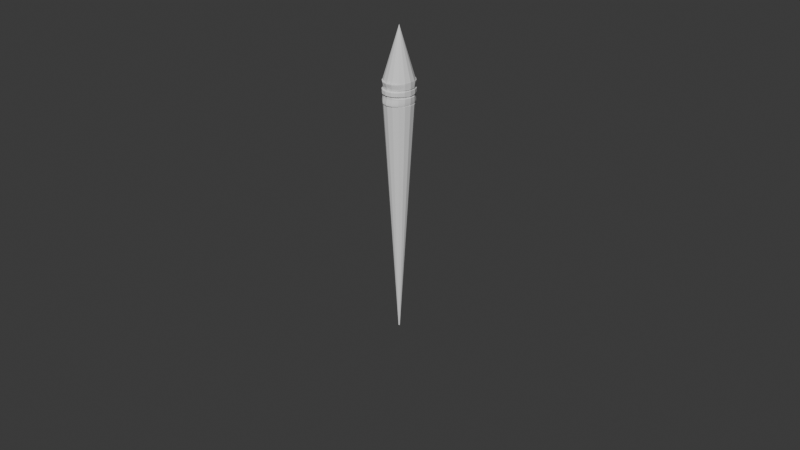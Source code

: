 # Source: Pincel_boceto.blend  (saved by Blender 4.2.66; exported with 4.5.12 LTS)
import bpy
from mathutils import Matrix  # noqa: F401  (used for matrix-valued properties, if any)

bpy.ops.wm.read_factory_settings(use_empty=True)
scene = bpy.context.scene
scene.name = 'Scene'

# ---- collections
col_collection = bpy.data.collections.new('Collection'); scene.collection.children.link(col_collection)

# ---- world
world_world = bpy.data.worlds.new('World'); scene.world = world_world
world_world.use_nodes = True; world_world.node_tree.nodes.clear()
_N = world_world.node_tree.nodes; _L = world_world.node_tree.links
n0 = _N.new('ShaderNodeOutputWorld'); n0.name = 'World Output'; n0.location = (300, 300)
n1 = _N.new('ShaderNodeBackground'); n1.name = 'Background'; n1.location = (10, 300)
n1.inputs[0].default_value = (0.05088, 0.05088, 0.05088, 1.0)
_L.new(n1.outputs[0], n0.inputs[0])
n0.is_active_output = True
world_world.color = (0.05088, 0.05088, 0.05088)
world_world.sun_shadow_jitter_overblur = 0.0

# ---- cameras
cam_camera = bpy.data.cameras.new('Camera')
cam_camera.clip_end = 100.0
cam_camera.ortho_scale = 7.314

# ---- meshes
me_cylinder_001 = bpy.data.meshes.new('Cylinder.001')
me_cylinder_001.from_pydata([(9.713e-09, 0.04953, -1.0), (0.0, 1.0, 1.0), (0.01896, 0.04576, -1.0), (0.3827, 0.9239, 1.0), (0.03502, 0.03502, -1.0), (0.7071, 0.7071, 1.0), (0.04576, 0.01896, -1.0), (0.9239, 0.3827, 1.0), (0.04953, -5.55e-09, -1.0), (1.0, 0.0, 1.0), (0.04576, -0.01896, -1.0), (0.9239, -0.3827, 1.0), (0.03502, -0.03502, -1.0), (0.7071, -0.7071, 1.0), (0.01896, -0.04576, -1.0), (0.3827, -0.9239, 1.0), (9.713e-09, -0.04953, -1.0), (0.0, -1.0, 1.0), (-0.01896, -0.04576, -1.0), (-0.3827, -0.9239, 1.0), (-0.03502, -0.03502, -1.0), (-0.7071, -0.7071, 1.0), (-0.04576, -0.01896, -1.0), (-0.9239, -0.3827, 1.0), (-0.04953, -5.55e-09, -1.0), (-1.0, 0.0, 1.0), (-0.04576, 0.01896, -1.0), (-0.9239, 0.3827, 1.0), (-0.03502, 0.03502, -1.0), (-0.7071, 0.7071, 1.0), (-0.01896, 0.04576, -1.0), (-0.3827, 0.9239, 1.0), (-0.9239, -0.3827, 1.185), (-0.7071, -0.7071, 1.185), (-0.3827, -0.9239, 1.185), (0.3827, -0.9239, 1.185), (-0.3827, 0.9239, 1.185), (-0.7071, 0.7071, 1.185), (-0.9239, 0.3827, 1.185), (-1.0, 0.0, 1.185), (0.7071, 0.7071, 1.185), (0.3827, 0.9239, 1.185), (-4.461e-07, 1.0, 1.185), (0.7071, -0.7071, 1.185), (0.9239, -0.3827, 1.185), (1.0, 0.0, 1.185), (0.9239, 0.3827, 1.185), (-4.461e-07, -1.0, 1.185), (-1.732e-06, 1.49e-08, 1.612), (-0.3827, -0.9239, 1.055), (1.0, 0.0, 1.055), (0.9239, -0.3827, 1.055), (-0.7071, 0.7071, 1.055), (0.7071, 0.7071, 1.055), (0.3827, -0.9239, 1.055), (-1.0, 0.0, 1.055), (-0.3827, 0.9239, 1.055), (-0.7071, -0.7071, 1.055), (0.3827, 0.9239, 1.055), (-1.323e-07, 1.0, 1.055), (-0.9239, -0.3827, 1.055), (0.7071, -0.7071, 1.055), (0.9239, 0.3827, 1.055), (-1.323e-07, -1.0, 1.055), (-0.9239, 0.3827, 1.055), (-0.3827, -0.9239, 1.055), (1.0, 0.0, 1.055), (0.9239, -0.3827, 1.055), (-0.7071, 0.7071, 1.055), (0.7071, 0.7071, 1.055), (0.3827, -0.9239, 1.055), (-1.0, 0.0, 1.055), (-0.3827, 0.9239, 1.055), (-0.7071, -0.7071, 1.055), (0.3827, 0.9239, 1.055), (-1.323e-07, 1.0, 1.055), (-0.9239, -0.3827, 1.055), (0.7071, -0.7071, 1.055), (0.9239, 0.3827, 1.055), (-1.323e-07, -1.0, 1.055), (-0.9239, 0.3827, 1.055), (0.3827, 1.031, 1.114), (0.3827, 0.9239, 1.137), (0.3827, 0.9239, 1.12), (0.3577, 0.9239, 1.125), (0.3827, 0.9239, 1.131), (-0.3827, -0.9239, 1.137), (-0.3827, -1.028, 1.114), (-0.3827, -0.9239, 1.131), (-0.3577, -0.9239, 1.125), (-0.3827, -0.9239, 1.12), (1.0, 0.0, 1.137), (1.0, 0.001264, 1.114), (1.0, 0.0, 1.131), (0.9346, -2.22e-16, 1.125), (1.0, 0.0, 1.12), (-3.291e-07, 1.0, 1.137), (-2.719e-07, 1.116, 1.114), (-3.153e-07, 1.0, 1.131), (-2.962e-07, 1.0, 1.125), (-2.876e-07, 1.0, 1.12), (0.9239, -0.4252, 1.114), (0.9239, -0.3827, 1.137), (0.9239, -0.3827, 1.12), (0.8634, -0.3827, 1.125), (0.9239, -0.3827, 1.131), (-0.9239, -0.4252, 1.114), (-0.9239, -0.3827, 1.137), (-0.9239, -0.3827, 1.12), (-0.8634, -0.3827, 1.125), (-0.9239, -0.3827, 1.131), (0.7071, -0.7868, 1.114), (0.7071, -0.7071, 1.137), (0.7071, -0.7071, 1.12), (0.6609, -0.7071, 1.125), (0.7071, -0.7071, 1.131), (-0.7071, 0.7071, 1.137), (-0.7071, 0.7071, 1.114), (-0.7071, 0.7071, 1.131), (-0.6609, 0.7071, 1.125), (-0.7071, 0.7071, 1.12), (0.7071, 0.7893, 1.114), (0.7071, 0.7071, 1.137), (0.7071, 0.7071, 1.12), (0.6609, 0.7071, 1.125), (0.7071, 0.7071, 1.131), (0.3827, -0.9239, 1.137), (0.3827, -1.028, 1.114), (0.3827, -0.9239, 1.131), (0.3577, -0.9239, 1.125), (0.3827, -0.9239, 1.12), (-1.0, 0.0, 1.137), (-1.0, 0.001264, 1.114), (-1.0, 0.0, 1.131), (-0.9346, -2.22e-16, 1.125), (-1.0, 0.0, 1.12), (-0.3827, 1.031, 1.114), (-0.3827, 0.9239, 1.137), (-0.3827, 0.9239, 1.12), (-0.3577, 0.9239, 1.125), (-0.3827, 0.9239, 1.131), (-0.7071, -0.7868, 1.114), (-0.7071, -0.7071, 1.137), (-0.7071, -0.7071, 1.12), (-0.6609, -0.7071, 1.125), (-0.7071, -0.7071, 1.131), (0.9239, 0.3827, 1.137), (0.9239, 0.4277, 1.114), (0.9239, 0.3827, 1.131), (0.8634, 0.3827, 1.125), (0.9239, 0.3827, 1.12), (-2.719e-07, -1.113, 1.114), (-3.291e-07, -1.0, 1.137), (-2.876e-07, -1.0, 1.12), (-2.962e-07, -1.0, 1.125), (-3.153e-07, -1.0, 1.131), (-0.9239, 0.4277, 1.114), (-0.9239, 0.3827, 1.137), (-0.9239, 0.3827, 1.12), (-0.8634, 0.3827, 1.125), (-0.9239, 0.3827, 1.131), (0.3827, 0.9239, 1.055), (0.3827, 1.031, 1.084), (0.3827, 0.9239, 1.062), (0.3577, 0.9239, 1.07), (0.3827, 0.9239, 1.077), (-2.012e-07, 1.116, 1.084), (-1.323e-07, 1.0, 1.055), (-1.786e-07, 1.0, 1.075), (-1.618e-07, 1.0, 1.067), (-1.418e-07, 1.0, 1.06), (0.7071, 0.7893, 1.084), (0.7071, 0.7071, 1.055), (0.7071, 0.7071, 1.077), (0.6609, 0.7071, 1.07), (0.7071, 0.7071, 1.062), (-0.7071, -0.7071, 1.055), (-0.7071, -0.7868, 1.084), (-0.7071, -0.7071, 1.062), (-0.6609, -0.7071, 1.07), (-0.7071, -0.7071, 1.077), (-0.3827, -1.028, 1.084), (-0.3827, -0.9239, 1.055), (-0.3827, -0.9239, 1.077), (-0.3577, -0.9239, 1.07), (-0.3827, -0.9239, 1.062), (-1.323e-07, -1.0, 1.055), (-2.012e-07, -1.113, 1.084), (-1.418e-07, -1.0, 1.06), (-1.618e-07, -1.0, 1.067), (-1.786e-07, -1.0, 1.075), (0.9239, -0.4252, 1.084), (0.9239, -0.3827, 1.055), (0.9239, -0.3827, 1.077), (0.8634, -0.3827, 1.07), (0.9239, -0.3827, 1.062), (1.0, 0.001264, 1.084), (1.0, 0.0, 1.055), (1.0, 0.001264, 1.077), (0.9346, -2.22e-16, 1.07), (1.0, 0.0, 1.062), (0.9239, 0.3827, 1.055), (0.9239, 0.4277, 1.084), (0.9239, 0.3827, 1.062), (0.8634, 0.3827, 1.07), (0.9239, 0.3827, 1.077), (-0.3827, 0.9239, 1.055), (-0.3827, 1.031, 1.084), (-0.3827, 0.9239, 1.062), (-0.3577, 0.9239, 1.07), (-0.3827, 0.9239, 1.077), (0.7071, -0.7071, 1.055), (0.7071, -0.7868, 1.084), (0.7071, -0.7071, 1.062), (0.6609, -0.7071, 1.07), (0.7071, -0.7071, 1.077), (-0.9239, -0.3827, 1.055), (-0.9239, -0.4252, 1.084), (-0.9239, -0.3827, 1.062), (-0.8634, -0.3827, 1.07), (-0.9239, -0.3827, 1.077), (-1.0, 0.001264, 1.084), (-1.0, 0.0, 1.055), (-1.0, 0.0, 1.077), (-0.9346, -2.22e-16, 1.07), (-1.0, 0.0, 1.062), (0.3827, -1.028, 1.084), (0.3827, -0.9239, 1.055), (0.3827, -0.9239, 1.077), (0.3577, -0.9239, 1.07), (0.3827, -0.9239, 1.062), (-0.7071, 0.7893, 1.084), (-0.7071, 0.7071, 1.055), (-0.7071, 0.7071, 1.077), (-0.6609, 0.7071, 1.07), (-0.7071, 0.7071, 1.062), (-0.9239, 0.3827, 1.055), (-0.9239, 0.4277, 1.084), (-0.9239, 0.3827, 1.062), (-0.8634, 0.3827, 1.07), (-0.9239, 0.3827, 1.077), (0.0, 1.06, 1.0), (-6.75e-08, 1.056, 1.028), (-4.657e-09, 1.077, 1.002), (-1.886e-08, 1.082, 1.008), (-4.109e-08, 1.074, 1.018), (0.3827, 0.9716, 1.03), (0.3594, 0.98, 1.0), (0.3809, 0.9904, 1.019), (0.3759, 0.9986, 1.009), (0.3683, 0.995, 1.002), (0.7071, 0.7342, 1.037), (0.6658, 0.7519, 1.0), (0.704, 0.7525, 1.023), (0.695, 0.7622, 1.011), (0.6816, 0.762, 1.003), (0.9239, 0.3918, 1.044), (0.8718, 0.4082, 1.0), (0.9199, 0.4041, 1.027), (0.9086, 0.4115, 1.013), (0.8918, 0.413, 1.003), (1.0, 0.0002353, 1.045), (0.9445, 0.001264, 1.0), (0.9958, 0.0006291, 1.028), (0.9837, 0.0009629, 1.013), (0.9657, 0.001186, 1.003), (0.9239, -0.3912, 1.044), (0.8718, -0.4057, 1.0), (0.9199, -0.4027, 1.027), (0.9086, -0.4095, 1.013), (0.8918, -0.4106, 1.003), (0.7071, -0.7329, 1.037), (0.6658, -0.7494, 1.0), (0.704, -0.7506, 1.023), (0.695, -0.76, 1.011), (0.6816, -0.7596, 1.003), (0.3827, -0.9699, 1.031), (0.3594, -0.9775, 1.0), (0.3809, -0.9884, 1.019), (0.3759, -0.9963, 1.009), (0.3683, -0.9925, 1.002), (-6.814e-08, -1.054, 1.029), (3.725e-09, -1.057, 1.0), (-4.133e-08, -1.072, 1.018), (-1.816e-08, -1.079, 1.008), (-2.328e-09, -1.074, 1.002), (-0.3827, -0.9699, 1.031), (-0.3594, -0.9775, 1.0), (-0.3809, -0.9884, 1.019), (-0.3759, -0.9963, 1.009), (-0.3683, -0.9925, 1.002), (-0.7071, -0.7329, 1.037), (-0.6658, -0.7494, 1.0), (-0.704, -0.7506, 1.023), (-0.695, -0.76, 1.011), (-0.6816, -0.7596, 1.003), (-0.9239, -0.3912, 1.044), (-0.8718, -0.4057, 1.0), (-0.9199, -0.4027, 1.027), (-0.9086, -0.4095, 1.013), (-0.8918, -0.4106, 1.003), (-1.0, 0.0002353, 1.045), (-0.9445, 0.001264, 1.0), (-0.9958, 0.0006291, 1.028), (-0.9837, 0.0009629, 1.013), (-0.9657, 0.001186, 1.003), (-0.9239, 0.3918, 1.044), (-0.8718, 0.4082, 1.0), (-0.9199, 0.4041, 1.027), (-0.9086, 0.4115, 1.013), (-0.8918, 0.413, 1.003), (-0.7071, 0.7342, 1.037), (-0.6658, 0.7519, 1.0), (-0.704, 0.7525, 1.023), (-0.695, 0.7622, 1.011), (-0.6816, 0.762, 1.003), (-0.3827, 0.9716, 1.03), (-0.3594, 0.98, 1.0), (-0.3809, 0.9904, 1.019), (-0.3759, 0.9986, 1.009), (-0.3683, 0.995, 1.002), (0.7071, 0.7611, 1.182), (0.7071, 0.7659, 1.168), (0.7071, 0.7701, 1.181), (0.7071, 0.7742, 1.178), (0.7071, 0.7727, 1.173), (0.3827, 1.006, 1.171), (0.3827, 1.003, 1.182), (0.3827, 1.014, 1.175), (0.3827, 1.016, 1.178), (0.3827, 1.012, 1.181), (-4.102e-07, 1.091, 1.171), (-4.354e-07, 1.088, 1.182), (-4.189e-07, 1.098, 1.175), (-4.268e-07, 1.101, 1.178), (-4.325e-07, 1.097, 1.181), (-0.3827, -1.004, 1.171), (-0.3827, -1.001, 1.182), (-0.3827, -1.011, 1.175), (-0.3827, -1.013, 1.178), (-0.3827, -1.01, 1.181), (-4.355e-07, -1.086, 1.182), (-4.1e-07, -1.089, 1.171), (-4.325e-07, -1.095, 1.181), (-4.265e-07, -1.098, 1.178), (-4.187e-07, -1.096, 1.175), (-0.7071, -0.7587, 1.182), (-0.7071, -0.7638, 1.168), (-0.7071, -0.7677, 1.181), (-0.7071, -0.7718, 1.177), (-0.7071, -0.7705, 1.173), (1.0, 0.0007954, 1.164), (1.0, -0.0005082, 1.187), (1.0, 0.0008397, 1.171), (1.0, 0.0006078, 1.178), (1.0, 0.0001342, 1.184), (0.9239, 0.4115, 1.165), (0.9239, 0.3986, 1.184), (0.9239, 0.4155, 1.171), (0.9239, 0.4145, 1.177), (0.9239, 0.4085, 1.181), (0.9239, -0.3962, 1.184), (0.9239, -0.4098, 1.165), (0.9239, -0.4062, 1.181), (0.9239, -0.4122, 1.177), (0.9239, -0.4135, 1.171), (-0.3827, 1.003, 1.182), (-0.3827, 1.006, 1.171), (-0.3827, 1.012, 1.181), (-0.3827, 1.016, 1.178), (-0.3827, 1.014, 1.175), (0.7071, -0.7587, 1.182), (0.7071, -0.7638, 1.168), (0.7071, -0.7677, 1.181), (0.7071, -0.7718, 1.177), (0.7071, -0.7705, 1.173), (-1.0, -0.0005082, 1.187), (-1.0, 0.0007954, 1.164), (-1.0, 0.0001345, 1.184), (-1.0, 0.0006078, 1.178), (-1.0, 0.0008399, 1.171), (-0.9239, -0.4098, 1.165), (-0.9239, -0.3962, 1.184), (-0.9239, -0.4135, 1.171), (-0.9239, -0.4122, 1.177), (-0.9239, -0.4062, 1.181), (0.3827, -1.004, 1.171), (0.3827, -1.001, 1.182), (0.3827, -1.011, 1.175), (0.3827, -1.013, 1.178), (0.3827, -1.01, 1.181), (-0.7071, 0.7611, 1.182), (-0.7071, 0.7659, 1.168), (-0.7071, 0.7701, 1.181), (-0.7071, 0.7742, 1.178), (-0.7071, 0.7727, 1.173), (-0.9239, 0.3986, 1.184), (-0.9239, 0.4115, 1.165), (-0.9239, 0.4085, 1.181), (-0.9239, 0.4145, 1.177), (-0.9239, 0.4155, 1.171)], [], [(0, 2, 3, 1), (2, 4, 5, 3), (4, 6, 7, 5), (6, 8, 9, 7), (8, 10, 11, 9), (10, 12, 13, 11), (12, 14, 15, 13), (14, 16, 17, 15), (16, 18, 19, 17), (18, 20, 21, 19), (20, 22, 23, 21), (22, 24, 25, 23), (24, 26, 27, 25), (26, 28, 29, 27), (3, 5, 7, 9, 11, 13, 15, 17, 19, 21, 23, 25, 27, 29, 31, 1), (28, 30, 31, 29), (30, 0, 1, 31), (0, 30, 28, 26, 24, 22, 20, 18, 16, 14, 12, 10, 8, 6, 4, 2), (321, 327, 41, 40), (112, 102, 362, 372), (96, 137, 367, 331), (191, 196, 92, 101), (157, 131, 377, 397), (231, 237, 156, 117), (341, 387, 35, 47), (63, 54, 227, 186), (196, 202, 147, 92), (36, 37, 48), (166, 207, 136, 97), (55, 60, 216, 222), (56, 52, 232, 206), (181, 187, 151, 87), (242, 316, 56, 59), (60, 57, 176, 216), (57, 49, 182, 176), (59, 56, 206, 167), (41, 42, 48), (37, 38, 48), (35, 43, 48), (38, 39, 48), (34, 47, 48), (33, 34, 48), (39, 32, 48), (47, 35, 48), (32, 33, 48), (43, 44, 48), (40, 41, 48), (42, 36, 48), (44, 45, 48), (45, 46, 48), (46, 40, 48), (366, 391, 37, 36), (152, 126, 386, 342), (91, 146, 356, 351), (142, 86, 336, 347), (137, 116, 392, 367), (82, 96, 331, 326), (102, 91, 351, 362), (376, 382, 32, 39), (53, 58, 161, 172), (64, 55, 222, 236), (116, 157, 397, 392), (50, 62, 201, 197), (49, 63, 186, 182), (52, 64, 236, 232), (296, 291, 57, 60), (271, 266, 51, 61), (276, 271, 61, 54), (301, 296, 60, 55), (311, 306, 64, 52), (247, 252, 257, 262, 267, 272, 277, 282, 287, 292, 297, 302, 307, 312, 317, 241), (286, 281, 63, 49), (266, 261, 50, 51), (256, 251, 53, 62), (281, 276, 54, 63), (316, 311, 52, 56), (291, 286, 49, 57), (306, 301, 55, 64), (261, 256, 62, 50), (251, 246, 58, 53), (51, 50, 66, 67), (54, 61, 77, 70), (61, 51, 67, 77), (52, 64, 80, 68), (60, 57, 73, 76), (49, 63, 79, 65), (64, 55, 71, 80), (55, 60, 76, 71), (58, 59, 75, 74), (62, 53, 69, 78), (63, 54, 70, 79), (56, 52, 68, 72), (59, 56, 72, 75), (50, 62, 78, 66), (57, 49, 65, 73), (53, 58, 74, 69), (137, 96, 98, 140), (140, 98, 99, 139), (139, 99, 100, 138), (138, 100, 97, 136), (122, 146, 148, 125), (125, 148, 149, 124), (124, 149, 150, 123), (123, 150, 147, 121), (107, 131, 133, 110), (110, 133, 134, 109), (109, 134, 135, 108), (108, 135, 132, 106), (152, 86, 88, 155), (155, 88, 89, 154), (154, 89, 90, 153), (153, 90, 87, 151), (157, 116, 118, 160), (160, 118, 119, 159), (159, 119, 120, 158), (158, 120, 117, 156), (112, 126, 128, 115), (115, 128, 129, 114), (114, 129, 130, 113), (113, 130, 127, 111), (82, 122, 125, 85), (85, 125, 124, 84), (84, 124, 123, 83), (83, 123, 121, 81), (146, 91, 93, 148), (148, 93, 94, 149), (149, 94, 95, 150), (150, 95, 92, 147), (126, 152, 155, 128), (128, 155, 154, 129), (129, 154, 153, 130), (130, 153, 151, 127), (96, 82, 85, 98), (98, 85, 84, 99), (99, 84, 83, 100), (100, 83, 81, 97), (131, 157, 160, 133), (133, 160, 159, 134), (134, 159, 158, 135), (135, 158, 156, 132), (142, 107, 110, 145), (145, 110, 109, 144), (144, 109, 108, 143), (143, 108, 106, 141), (102, 112, 115, 105), (105, 115, 114, 104), (104, 114, 113, 103), (103, 113, 111, 101), (91, 102, 105, 93), (93, 105, 104, 94), (94, 104, 103, 95), (95, 103, 101, 92), (86, 142, 145, 88), (88, 145, 144, 89), (89, 144, 143, 90), (90, 143, 141, 87), (116, 137, 140, 118), (118, 140, 139, 119), (119, 139, 138, 120), (120, 138, 136, 117), (327, 332, 42, 41), (187, 226, 127, 151), (207, 231, 117, 136), (221, 217, 106, 132), (162, 166, 97, 81), (62, 53, 172, 201), (202, 171, 121, 147), (177, 181, 87, 141), (217, 177, 141, 106), (54, 61, 211, 227), (226, 212, 111, 127), (171, 162, 81, 121), (212, 191, 101, 111), (61, 51, 192, 211), (237, 221, 132, 156), (51, 50, 197, 192), (237, 231, 233, 240), (240, 233, 234, 239), (239, 234, 235, 238), (238, 235, 232, 236), (187, 181, 183, 190), (190, 183, 184, 189), (189, 184, 185, 188), (188, 185, 182, 186), (202, 196, 198, 205), (205, 198, 199, 204), (204, 199, 200, 203), (203, 200, 197, 201), (217, 221, 223, 220), (220, 223, 224, 219), (219, 224, 225, 218), (218, 225, 222, 216), (162, 171, 173, 165), (165, 173, 174, 164), (164, 174, 175, 163), (163, 175, 172, 161), (207, 166, 168, 210), (210, 168, 169, 209), (209, 169, 170, 208), (208, 170, 167, 206), (171, 202, 205, 173), (173, 205, 204, 174), (174, 204, 203, 175), (175, 203, 201, 172), (177, 217, 220, 180), (180, 220, 219, 179), (179, 219, 218, 178), (178, 218, 216, 176), (181, 177, 180, 183), (183, 180, 179, 184), (184, 179, 178, 185), (185, 178, 176, 182), (231, 207, 210, 233), (233, 210, 209, 234), (234, 209, 208, 235), (235, 208, 206, 232), (212, 226, 228, 215), (215, 228, 229, 214), (214, 229, 230, 213), (213, 230, 227, 211), (166, 162, 165, 168), (168, 165, 164, 169), (169, 164, 163, 170), (170, 163, 161, 167), (196, 191, 193, 198), (198, 193, 194, 199), (199, 194, 195, 200), (200, 195, 192, 197), (226, 187, 190, 228), (228, 190, 189, 229), (229, 189, 188, 230), (230, 188, 186, 227), (221, 237, 240, 223), (223, 240, 239, 224), (224, 239, 238, 225), (225, 238, 236, 222), (191, 212, 215, 193), (193, 215, 214, 194), (194, 214, 213, 195), (195, 213, 211, 192), (58, 59, 167, 161), (357, 321, 40, 46), (396, 376, 39, 38), (131, 107, 381, 377), (352, 357, 46, 45), (332, 366, 36, 42), (391, 396, 38, 37), (126, 112, 372, 386), (337, 341, 47, 34), (382, 346, 33, 32), (107, 142, 347, 381), (371, 361, 44, 43), (346, 337, 34, 33), (387, 371, 43, 35), (86, 152, 342, 336), (361, 352, 45, 44), (122, 82, 326, 322), (247, 241, 243, 250), (250, 243, 244, 249), (249, 244, 245, 248), (248, 245, 242, 246), (252, 247, 250, 255), (255, 250, 249, 254), (254, 249, 248, 253), (253, 248, 246, 251), (257, 252, 255, 260), (260, 255, 254, 259), (259, 254, 253, 258), (258, 253, 251, 256), (262, 257, 260, 265), (265, 260, 259, 264), (264, 259, 258, 263), (263, 258, 256, 261), (267, 262, 265, 270), (270, 265, 264, 269), (269, 264, 263, 268), (268, 263, 261, 266), (272, 267, 270, 275), (275, 270, 269, 274), (274, 269, 268, 273), (273, 268, 266, 271), (277, 272, 275, 280), (280, 275, 274, 279), (279, 274, 273, 278), (278, 273, 271, 276), (282, 277, 280, 285), (285, 280, 279, 284), (284, 279, 278, 283), (283, 278, 276, 281), (287, 282, 285, 290), (290, 285, 284, 289), (289, 284, 283, 288), (288, 283, 281, 286), (292, 287, 290, 295), (295, 290, 289, 294), (294, 289, 288, 293), (293, 288, 286, 291), (297, 292, 295, 300), (300, 295, 294, 299), (299, 294, 293, 298), (298, 293, 291, 296), (302, 297, 300, 305), (305, 300, 299, 304), (304, 299, 298, 303), (303, 298, 296, 301), (307, 302, 305, 310), (310, 305, 304, 309), (309, 304, 303, 308), (308, 303, 301, 306), (312, 307, 310, 315), (315, 310, 309, 314), (314, 309, 308, 313), (313, 308, 306, 311), (317, 312, 315, 320), (320, 315, 314, 319), (319, 314, 313, 318), (318, 313, 311, 316), (241, 317, 320, 243), (243, 320, 319, 244), (244, 319, 318, 245), (245, 318, 316, 242), (246, 242, 59, 58), (327, 321, 323, 330), (330, 323, 324, 329), (329, 324, 325, 328), (328, 325, 322, 326), (382, 376, 378, 385), (385, 378, 379, 384), (384, 379, 380, 383), (383, 380, 377, 381), (376, 396, 398, 378), (378, 398, 399, 379), (379, 399, 400, 380), (380, 400, 397, 377), (352, 361, 363, 355), (355, 363, 364, 354), (354, 364, 365, 353), (353, 365, 362, 351), (332, 327, 330, 335), (335, 330, 329, 334), (334, 329, 328, 333), (333, 328, 326, 331), (396, 391, 393, 398), (398, 393, 394, 399), (399, 394, 395, 400), (400, 395, 392, 397), (391, 366, 368, 393), (393, 368, 369, 394), (394, 369, 370, 395), (395, 370, 367, 392), (337, 346, 348, 340), (340, 348, 349, 339), (339, 349, 350, 338), (338, 350, 347, 336), (346, 382, 385, 348), (348, 385, 384, 349), (349, 384, 383, 350), (350, 383, 381, 347), (387, 341, 343, 390), (390, 343, 344, 389), (389, 344, 345, 388), (388, 345, 342, 386), (361, 371, 373, 363), (363, 373, 374, 364), (364, 374, 375, 365), (365, 375, 372, 362), (341, 337, 340, 343), (343, 340, 339, 344), (344, 339, 338, 345), (345, 338, 336, 342), (371, 387, 390, 373), (373, 390, 389, 374), (374, 389, 388, 375), (375, 388, 386, 372), (366, 332, 335, 368), (368, 335, 334, 369), (369, 334, 333, 370), (370, 333, 331, 367), (357, 352, 355, 360), (360, 355, 354, 359), (359, 354, 353, 358), (358, 353, 351, 356), (321, 357, 360, 323), (323, 360, 359, 324), (324, 359, 358, 325), (325, 358, 356, 322), (146, 122, 322, 356)])
_uv = me_cylinder_001.uv_layers.new(name='UVMap')
_uv.uv.foreach_set('vector', [1.0, 0.5, 0.9375, 0.5, 0.9375, 1.0, 1.0, 1.0, 0.9375, 0.5, 0.875, 0.5, 0.875, 1.0, 0.9375, 1.0, 0.875, 0.5, 0.8125, 0.5, 0.8125, 1.0, 0.875, 1.0, 0.8125, 0.5, 0.75, 0.5, 0.75, 1.0, 0.8125, 1.0, 0.75, 0.5, 0.6875, 0.5, 0.6875, 1.0, 0.75, 1.0, 0.6875, 0.5, 0.625, 0.5, 0.625, 1.0, 0.6875, 1.0, 0.625, 0.5, 0.5625, 0.5, 0.5625, 1.0, 0.625, 1.0, 0.5625, 0.5, 0.5, 0.5, 0.5, 1.0, 0.5625, 1.0, 0.5, 0.5, 0.4375, 0.5, 0.4375, 1.0, 0.5, 1.0, 0.4375, 0.5, 0.375, 0.5, 0.375, 1.0, 0.4375, 1.0, 0.375, 0.5, 0.3125, 0.5, 0.3125, 1.0, 0.375, 1.0, 0.3125, 0.5, 0.25, 0.5, 0.25, 1.0, 0.3125, 1.0, 0.25, 0.5, 0.1875, 0.5, 0.1875, 1.0, 0.25, 1.0, 0.1875, 0.5, 0.125, 0.5, 0.125, 1.0, 0.1875, 1.0, 0.3418, 0.4717, 0.4197, 0.4197, 0.4717, 0.3418, 0.49, 0.25, 0.4717, 0.1582, 0.4197, 0.08029, 0.3418, 0.02827, 0.25, 0.01, 0.1582, 0.02827, 0.08029, 0.08029, 0.02827, 0.1582, 0.01, 0.25, 0.02827, 0.3418, 0.08029, 0.4197, 0.1582, 0.4717, 0.25, 0.49, 0.125, 0.5, 0.0625, 0.5, 0.0625, 1.0, 0.125, 1.0, 0.0625, 0.5, 0.0, 0.5, 0.0, 1.0, 0.0625, 1.0, 0.75, 0.49, 0.6582, 0.4717, 0.5803, 0.4197, 0.5283, 0.3418, 0.51, 0.25, 0.5283, 0.1582, 0.5803, 0.08029, 0.6582, 0.02827, 0.75, 0.01, 0.8418, 0.02827, 0.9197, 0.08029, 0.9717, 0.1582, 0.99, 0.25, 0.9717, 0.3418, 0.9197, 0.4197, 0.8418, 0.4717, 0.4197, 0.4197, 0.3418, 0.4717, 0.3418, 0.4717, 0.4197, 0.4197, 0.4197, 0.08029, 0.4717, 0.1582, 0.4717, 0.1582, 0.4197, 0.08029, 0.25, 0.49, 0.1582, 0.4717, 0.1582, 0.4717, 0.25, 0.49, 0.4717, 0.1582, 0.49, 0.25, 0.49, 0.25, 0.4717, 0.1582, 0.02827, 0.3418, 0.01, 0.25, 0.01, 0.25, 0.02827, 0.3418, 0.08029, 0.4197, 0.02827, 0.3418, 0.02827, 0.3418, 0.08029, 0.4197, 0.25, 0.01, 0.3418, 0.02827, 0.3418, 0.02827, 0.25, 0.01, 0.25, 0.01, 0.3418, 0.02827, 0.3418, 0.02827, 0.25, 0.01, 0.49, 0.25, 0.4717, 0.3418, 0.4717, 0.3418, 0.49, 0.25, 0.1582, 0.4717, 0.08029, 0.4197, 0.1582, 0.4717, 0.25, 0.49, 0.1582, 0.4717, 0.1582, 0.4717, 0.25, 0.49, 0.01, 0.25, 0.02827, 0.1582, 0.02827, 0.1582, 0.01, 0.25, 0.1582, 0.4717, 0.08029, 0.4197, 0.08029, 0.4197, 0.1582, 0.4717, 0.1582, 0.02827, 0.25, 0.01, 0.25, 0.01, 0.1582, 0.02827, 0.25, 0.49, 0.1582, 0.4717, 0.1582, 0.4717, 0.25, 0.49, 0.02827, 0.1582, 0.08029, 0.08029, 0.08029, 0.08029, 0.02827, 0.1582, 0.08029, 0.08029, 0.1582, 0.02827, 0.1582, 0.02827, 0.08029, 0.08029, 0.25, 0.49, 0.1582, 0.4717, 0.1582, 0.4717, 0.25, 0.49, 0.3418, 0.4717, 0.25, 0.49, 0.3418, 0.4717, 0.08029, 0.4197, 0.02827, 0.3418, 0.08029, 0.4197, 0.3418, 0.02827, 0.4197, 0.08029, 0.3418, 0.02827, 0.02827, 0.3418, 0.01, 0.25, 0.02827, 0.3418, 0.1582, 0.02827, 0.25, 0.01, 0.1582, 0.02827, 0.08029, 0.08029, 0.1582, 0.02827, 0.08029, 0.08029, 0.01, 0.25, 0.02827, 0.1582, 0.01, 0.25, 0.25, 0.01, 0.3418, 0.02827, 0.25, 0.01, 0.02827, 0.1582, 0.08029, 0.08029, 0.02827, 0.1582, 0.4197, 0.08029, 0.4717, 0.1582, 0.4197, 0.08029, 0.4197, 0.4197, 0.3418, 0.4717, 0.4197, 0.4197, 0.25, 0.49, 0.1582, 0.4717, 0.25, 0.49, 0.4717, 0.1582, 0.49, 0.25, 0.4717, 0.1582, 0.49, 0.25, 0.4717, 0.3418, 0.49, 0.25, 0.4717, 0.3418, 0.4197, 0.4197, 0.4717, 0.3418, 0.1582, 0.4717, 0.08029, 0.4197, 0.08029, 0.4197, 0.1582, 0.4717, 0.25, 0.01, 0.3418, 0.02827, 0.3418, 0.02827, 0.25, 0.01, 0.49, 0.25, 0.4717, 0.3418, 0.4717, 0.3418, 0.49, 0.25, 0.08029, 0.08029, 0.1582, 0.02827, 0.1582, 0.02827, 0.08029, 0.08029, 0.1582, 0.4717, 0.08029, 0.4197, 0.08029, 0.4197, 0.1582, 0.4717, 0.3418, 0.4717, 0.25, 0.49, 0.25, 0.49, 0.3418, 0.4717, 0.4717, 0.1582, 0.49, 0.25, 0.49, 0.25, 0.4717, 0.1582, 0.01001, 0.25, 0.02827, 0.1582, 0.02827, 0.1582, 0.01, 0.25, 0.4197, 0.4197, 0.3418, 0.4717, 0.3418, 0.4717, 0.4197, 0.4197, 0.02827, 0.3418, 0.01, 0.25, 0.01, 0.25, 0.02827, 0.3418, 0.08029, 0.4197, 0.02827, 0.3418, 0.02827, 0.3418, 0.08029, 0.4197, 0.49, 0.25, 0.4717, 0.3418, 0.4717, 0.3418, 0.49, 0.25, 0.1582, 0.02827, 0.25, 0.01, 0.25, 0.01, 0.1582, 0.02827, 0.08029, 0.4197, 0.02827, 0.3418, 0.02827, 0.3418, 0.08029, 0.4197, 0.02827, 0.1582, 0.08029, 0.08029, 0.08029, 0.08029, 0.02827, 0.1582, 0.4197, 0.08029, 0.4717, 0.1582, 0.4717, 0.1582, 0.4197, 0.08029, 0.3418, 0.02827, 0.4197, 0.08029, 0.4197, 0.08029, 0.3418, 0.02827, 0.01, 0.25, 0.02827, 0.1582, 0.02827, 0.1582, 0.01, 0.25, 0.08029, 0.4197, 0.02827, 0.3418, 0.02827, 0.3418, 0.08029, 0.4197, 0.3363, 0.4608, 0.4098, 0.4117, 0.4592, 0.3376, 0.4767, 0.25, 0.4592, 0.1624, 0.4098, 0.08834, 0.3363, 0.03922, 0.25, 0.02206, 0.1637, 0.03922, 0.09021, 0.08834, 0.04076, 0.1624, 0.02333, 0.25, 0.04076, 0.3376, 0.09021, 0.4117, 0.1637, 0.4608, 0.25, 0.4779, 0.1582, 0.02827, 0.25, 0.01, 0.25, 0.01, 0.1582, 0.02827, 0.4717, 0.1582, 0.49, 0.25, 0.49, 0.25, 0.4717, 0.1582, 0.4717, 0.3418, 0.4197, 0.4197, 0.4197, 0.4197, 0.4717, 0.3418, 0.25, 0.01, 0.3418, 0.02827, 0.3418, 0.02827, 0.25, 0.01, 0.1582, 0.4717, 0.08029, 0.4197, 0.08029, 0.4197, 0.1582, 0.4717, 0.08029, 0.08029, 0.1582, 0.02827, 0.1582, 0.02827, 0.08029, 0.08029, 0.02827, 0.3418, 0.01, 0.25, 0.01, 0.25, 0.02827, 0.3418, 0.49, 0.25, 0.4717, 0.3418, 0.4717, 0.3418, 0.49, 0.25, 0.4197, 0.4197, 0.3418, 0.4717, 0.3418, 0.4717, 0.4197, 0.4197, 0.4717, 0.1582, 0.49, 0.25, 0.49, 0.25, 0.4717, 0.1582, 0.3418, 0.02827, 0.4197, 0.08029, 0.4197, 0.08029, 0.3418, 0.02827, 0.4197, 0.08029, 0.4717, 0.1582, 0.4717, 0.1582, 0.4197, 0.08029, 0.08029, 0.4197, 0.02827, 0.3418, 0.02827, 0.3418, 0.08029, 0.4197, 0.02827, 0.1582, 0.08029, 0.08029, 0.08029, 0.08029, 0.02827, 0.1582, 0.1582, 0.02827, 0.25, 0.01, 0.25, 0.01, 0.1582, 0.02827, 0.02827, 0.3418, 0.01, 0.25, 0.01, 0.25, 0.02827, 0.3418, 0.01, 0.25, 0.02827, 0.1582, 0.02827, 0.1582, 0.01, 0.25, 0.3418, 0.4717, 0.25, 0.49, 0.25, 0.49, 0.3418, 0.4717, 0.4717, 0.3418, 0.4197, 0.4197, 0.4197, 0.4197, 0.4717, 0.3418, 0.25, 0.01, 0.3418, 0.02827, 0.3418, 0.02827, 0.25, 0.01, 0.1582, 0.4717, 0.08029, 0.4197, 0.08029, 0.4197, 0.1582, 0.4717, 0.25, 0.49, 0.1582, 0.4717, 0.1582, 0.4717, 0.25, 0.49, 0.49, 0.25, 0.4717, 0.3418, 0.4717, 0.3418, 0.49, 0.25, 0.08029, 0.08029, 0.1582, 0.02827, 0.1582, 0.02827, 0.08029, 0.08029, 0.4197, 0.4197, 0.3418, 0.4717, 0.3418, 0.4717, 0.4197, 0.4197, 0.1582, 0.4717, 0.25, 0.49, 0.25, 0.49, 0.1582, 0.4717, 0.1582, 0.4717, 0.25, 0.49, 0.25, 0.49, 0.1582, 0.4717, 0.1582, 0.4717, 0.25, 0.49, 0.25, 0.49, 0.1582, 0.4717, 0.1582, 0.4717, 0.25, 0.49, 0.25, 0.49, 0.1582, 0.4717, 0.4197, 0.4197, 0.4717, 0.3418, 0.4717, 0.3418, 0.4197, 0.4197, 0.4197, 0.4197, 0.4717, 0.3418, 0.4717, 0.3418, 0.4197, 0.4197, 0.4197, 0.4197, 0.4717, 0.3418, 0.4717, 0.3418, 0.4197, 0.4197, 0.4197, 0.4197, 0.4717, 0.3418, 0.4717, 0.3418, 0.4197, 0.4197, 0.02827, 0.1582, 0.01, 0.25, 0.01, 0.25, 0.02827, 0.1582, 0.02827, 0.1582, 0.01, 0.25, 0.01, 0.25, 0.02827, 0.1582, 0.02827, 0.1582, 0.01, 0.25, 0.01, 0.25, 0.02827, 0.1582, 0.02827, 0.1582, 0.01, 0.25, 0.01, 0.25, 0.02827, 0.1582, 0.25, 0.01, 0.1582, 0.02827, 0.1582, 0.02827, 0.25, 0.01, 0.25, 0.01, 0.1582, 0.02827, 0.1582, 0.02827, 0.25, 0.01, 0.25, 0.01, 0.1582, 0.02827, 0.1582, 0.02827, 0.25, 0.01, 0.25, 0.01, 0.1582, 0.02827, 0.1582, 0.02827, 0.25, 0.01, 0.02827, 0.3418, 0.08029, 0.4197, 0.08029, 0.4197, 0.02827, 0.3418, 0.02827, 0.3418, 0.08029, 0.4197, 0.08029, 0.4197, 0.02827, 0.3418, 0.02827, 0.3418, 0.08029, 0.4197, 0.08029, 0.4197, 0.02827, 0.3418, 0.02827, 0.3418, 0.08029, 0.4197, 0.08029, 0.4197, 0.02827, 0.3418, 0.4197, 0.08029, 0.3418, 0.02827, 0.3418, 0.02827, 0.4197, 0.08029, 0.4197, 0.08029, 0.3418, 0.02827, 0.3418, 0.02827, 0.4197, 0.08029, 0.4197, 0.08029, 0.3418, 0.02827, 0.3418, 0.02827, 0.4197, 0.08029, 0.4197, 0.08029, 0.3418, 0.02827, 0.3418, 0.02827, 0.4197, 0.08029, 0.3418, 0.4717, 0.4197, 0.4197, 0.4197, 0.4197, 0.3418, 0.4717, 0.3418, 0.4717, 0.4197, 0.4197, 0.4197, 0.4197, 0.3418, 0.4717, 0.3418, 0.4717, 0.4197, 0.4197, 0.4197, 0.4197, 0.3418, 0.4717, 0.3418, 0.4717, 0.4197, 0.4197, 0.4197, 0.4197, 0.3418, 0.4717, 0.4717, 0.3418, 0.49, 0.25, 0.49, 0.25, 0.4717, 0.3418, 0.4717, 0.3418, 0.49, 0.25, 0.49, 0.25, 0.4717, 0.3418, 0.4717, 0.3418, 0.49, 0.25, 0.49, 0.25, 0.4717, 0.3418, 0.4717, 0.3418, 0.49, 0.25, 0.49, 0.25, 0.4717, 0.3418, 0.3418, 0.02827, 0.25, 0.01, 0.25, 0.01, 0.3418, 0.02827, 0.3418, 0.02827, 0.25, 0.01, 0.25, 0.01, 0.3418, 0.02827, 0.3418, 0.02827, 0.25, 0.01, 0.25, 0.01, 0.3418, 0.02827, 0.3418, 0.02827, 0.25, 0.01, 0.25, 0.01, 0.3418, 0.02827, 0.25, 0.49, 0.3418, 0.4717, 0.3418, 0.4717, 0.25, 0.49, 0.25, 0.49, 0.3418, 0.4717, 0.3418, 0.4717, 0.25, 0.49, 0.25, 0.49, 0.3418, 0.4717, 0.3418, 0.4717, 0.25, 0.49, 0.25, 0.49, 0.3418, 0.4717, 0.3418, 0.4717, 0.25, 0.49, 0.01, 0.25, 0.02827, 0.3418, 0.02827, 0.3418, 0.01, 0.25, 0.01, 0.25, 0.02827, 0.3418, 0.02827, 0.3418, 0.01, 0.25, 0.01, 0.25, 0.02827, 0.3418, 0.02827, 0.3418, 0.01, 0.25, 0.01, 0.25, 0.02827, 0.3418, 0.02827, 0.3418, 0.01, 0.25, 0.08029, 0.08029, 0.02827, 0.1582, 0.02827, 0.1582, 0.08029, 0.08029, 0.08029, 0.08029, 0.02827, 0.1582, 0.02827, 0.1582, 0.08029, 0.08029, 0.08029, 0.08029, 0.02827, 0.1582, 0.02827, 0.1582, 0.08029, 0.08029, 0.08029, 0.08029, 0.02827, 0.1582, 0.02827, 0.1582, 0.08029, 0.08029, 0.4717, 0.1582, 0.4197, 0.08029, 0.4197, 0.08029, 0.4717, 0.1582, 0.4717, 0.1582, 0.4197, 0.08029, 0.4197, 0.08029, 0.4717, 0.1582, 0.4717, 0.1582, 0.4197, 0.08029, 0.4197, 0.08029, 0.4717, 0.1582, 0.4717, 0.1582, 0.4197, 0.08029, 0.4197, 0.08029, 0.4717, 0.1582, 0.49, 0.25, 0.4717, 0.1582, 0.4717, 0.1582, 0.49, 0.25, 0.49, 0.25, 0.4717, 0.1582, 0.4717, 0.1582, 0.49, 0.25, 0.49, 0.25, 0.4717, 0.1582, 0.4717, 0.1582, 0.49, 0.25, 0.49, 0.25, 0.4717, 0.1582, 0.4717, 0.1582, 0.49, 0.25, 0.1582, 0.02827, 0.08029, 0.08029, 0.08029, 0.08029, 0.1582, 0.02827, 0.1582, 0.02827, 0.08029, 0.08029, 0.08029, 0.08029, 0.1582, 0.02827, 0.1582, 0.02827, 0.08029, 0.08029, 0.08029, 0.08029, 0.1582, 0.02827, 0.1582, 0.02827, 0.08029, 0.08029, 0.08029, 0.08029, 0.1582, 0.02827, 0.08029, 0.4197, 0.1582, 0.4717, 0.1582, 0.4717, 0.08029, 0.4197, 0.08029, 0.4197, 0.1582, 0.4717, 0.1582, 0.4717, 0.08029, 0.4197, 0.08029, 0.4197, 0.1582, 0.4717, 0.1582, 0.4717, 0.08029, 0.4197, 0.08029, 0.4197, 0.1582, 0.4717, 0.1582, 0.4717, 0.08029, 0.4197, 0.3418, 0.4717, 0.25, 0.49, 0.25, 0.49, 0.3418, 0.4717, 0.25, 0.01, 0.3418, 0.02827, 0.3418, 0.02827, 0.25, 0.01, 0.1582, 0.4717, 0.08029, 0.4197, 0.08029, 0.4197, 0.1582, 0.4717, 0.01, 0.25, 0.02827, 0.1582, 0.02827, 0.1582, 0.01, 0.25, 0.3418, 0.4717, 0.25, 0.49, 0.25, 0.49, 0.3418, 0.4717, 0.4717, 0.3418, 0.4197, 0.4197, 0.4197, 0.4197, 0.4717, 0.3418, 0.4717, 0.3418, 0.4197, 0.4197, 0.4197, 0.4197, 0.4717, 0.3418, 0.08029, 0.08029, 0.1582, 0.02827, 0.1582, 0.02827, 0.08029, 0.08029, 0.02827, 0.1582, 0.08029, 0.08029, 0.08029, 0.08029, 0.02827, 0.1582, 0.3418, 0.02827, 0.4197, 0.08029, 0.4197, 0.08029, 0.3418, 0.02827, 0.3418, 0.02827, 0.4197, 0.08029, 0.4197, 0.08029, 0.3418, 0.02827, 0.4197, 0.4197, 0.3418, 0.4717, 0.3418, 0.4717, 0.4197, 0.4197, 0.4197, 0.08029, 0.4717, 0.1582, 0.4717, 0.1582, 0.4197, 0.08029, 0.4197, 0.08029, 0.4717, 0.1582, 0.4717, 0.1582, 0.4197, 0.08029, 0.02827, 0.3418, 0.01, 0.25, 0.01, 0.25, 0.02827, 0.3418, 0.4717, 0.1582, 0.49, 0.25, 0.49, 0.25, 0.4717, 0.1582, 0.02827, 0.3418, 0.08029, 0.4197, 0.08029, 0.4197, 0.02827, 0.3418, 0.02827, 0.3418, 0.08029, 0.4197, 0.08029, 0.4197, 0.02827, 0.3418, 0.02827, 0.3418, 0.08029, 0.4197, -1.788e-07, 1.192e-06, 2.757e-07, -5.96e-07, 2.757e-07, -5.96e-07, -1.788e-07, 1.192e-06, 0.08029, 0.4197, 0.02827, 0.3418, 0.25, 0.01, 0.1582, 0.02827, 0.1582, 0.02827, 0.25, 0.01, 0.25, 0.01, 0.1582, 0.02827, 0.1582, 0.02827, 0.25, 0.01, 0.25, 0.01, 0.1582, 0.02827, -3.427e-07, -5.811e-07, -1.788e-06, -5.588e-08, -1.788e-06, -5.588e-08, -3.427e-07, -5.811e-07, 0.1582, 0.02827, 0.25, 0.01, 0.4717, 0.3418, 0.49, 0.25, 0.49, 0.25, 0.4717, 0.3418, 0.4717, 0.3418, 0.49, 0.25, 0.49, 0.25, 0.4717, 0.3418, 0.4717, 0.3418, 0.49, 0.25, 7.153e-07, -3.576e-07, 2.921e-06, -1.49e-07, 2.921e-06, -1.49e-07, 7.153e-07, -3.576e-07, 0.49, 0.25, 0.4717, 0.3418, 0.02827, 0.1582, 0.01, 0.25, 0.01, 0.25, 0.02827, 0.1582, 0.02827, 0.1582, 0.01, 0.25, 0.01, 0.25, 0.02827, 0.1582, 0.02827, 0.1582, 0.01, 0.25, 1.118e-08, 1.49e-07, 1.36e-07, 3.695e-06, 1.36e-07, 3.695e-06, 1.118e-08, 1.49e-07, 0.01, 0.25, 0.02827, 0.1582, 0.3418, 0.4717, 0.4197, 0.4197, 0.4197, 0.4197, 0.3418, 0.4717, 0.3418, 0.4717, 0.4197, 0.4197, 0.4197, 0.4197, 0.3418, 0.4717, 0.3418, 0.4717, 0.4197, 0.4197, 1.311e-06, -6.855e-07, 5.96e-07, 2.503e-06, 5.96e-07, 2.503e-06, 1.311e-06, -6.855e-07, 0.4197, 0.4197, 0.3418, 0.4717, 0.1582, 0.4717, 0.25, 0.49, 0.25, 0.49, 0.1582, 0.4717, 0.1582, 0.4717, 0.25, 0.49, 0.25, 0.49, 0.1582, 0.4717, 0.1582, 0.4717, 0.25, 0.49, 1.192e-06, 1.138e-05, -2.98e-08, 4.292e-06, -2.98e-08, 4.292e-06, 1.192e-06, 1.138e-05, 0.25, 0.49, 0.1582, 0.4717, 0.4197, 0.4197, 0.4717, 0.3418, 0.4717, 0.3418, 0.4197, 0.4197, 0.4197, 0.4197, 0.4717, 0.3418, 0.4717, 0.3418, 0.4197, 0.4197, 0.4197, 0.4197, 0.4717, 0.3418, 2.921e-06, -1.49e-07, 1.311e-06, -6.855e-07, 1.311e-06, -6.855e-07, 2.921e-06, -1.49e-07, 0.4717, 0.3418, 0.4197, 0.4197, 0.08029, 0.08029, 0.02827, 0.1582, 0.02827, 0.1582, 0.08029, 0.08029, 0.08029, 0.08029, 0.02827, 0.1582, 0.02827, 0.1582, 0.08029, 0.08029, 0.08029, 0.08029, 0.02827, 0.1582, 1.36e-07, 3.695e-06, 4.768e-07, 4.917e-07, 4.768e-07, 4.917e-07, 1.36e-07, 3.695e-06, 0.02827, 0.1582, 0.08029, 0.08029, 0.1582, 0.02827, 0.08029, 0.08029, 0.08029, 0.08029, 0.1582, 0.02827, 0.1582, 0.02827, 0.08029, 0.08029, 0.08029, 0.08029, 0.1582, 0.02827, 0.1582, 0.02827, 0.08029, 0.08029, 4.768e-07, 4.917e-07, -3.427e-07, -5.811e-07, -3.427e-07, -5.811e-07, 4.768e-07, 4.917e-07, 0.08029, 0.08029, 0.1582, 0.02827, 0.08029, 0.4197, 0.1582, 0.4717, 0.1582, 0.4717, 0.08029, 0.4197, 0.08029, 0.4197, 0.1582, 0.4717, 0.1582, 0.4717, 0.08029, 0.4197, 0.08029, 0.4197, 0.1582, 0.4717, -2.98e-08, 4.292e-06, -1.788e-07, 1.192e-06, -1.788e-07, 1.192e-06, -2.98e-08, 4.292e-06, 0.1582, 0.4717, 0.08029, 0.4197, 0.4197, 0.08029, 0.3418, 0.02827, 0.3418, 0.02827, 0.4197, 0.08029, 0.4197, 0.08029, 0.3418, 0.02827, 0.3418, 0.02827, 0.4197, 0.08029, 0.4197, 0.08029, 0.3418, 0.02827, 1.192e-07, 1.024e-07, 6.557e-07, 1.825e-07, 6.557e-07, 1.825e-07, 1.192e-07, 1.024e-07, 0.3418, 0.02827, 0.4197, 0.08029, 0.25, 0.49, 0.3418, 0.4717, 0.3418, 0.4717, 0.25, 0.49, 0.25, 0.49, 0.3418, 0.4717, 0.3418, 0.4717, 0.25, 0.49, 0.25, 0.49, 0.3418, 0.4717, 5.96e-07, 2.503e-06, 1.192e-06, 1.138e-05, 1.192e-06, 1.138e-05, 5.96e-07, 2.503e-06, 0.3418, 0.4717, 0.25, 0.49, 0.49, 0.25, 0.4717, 0.1582, 0.4717, 0.1582, 0.49, 0.25, 0.49, 0.25, 0.4717, 0.1582, 0.4717, 0.1582, 0.49, 0.25, 0.49, 0.25, 0.4717, 0.1582, 5.186e-06, -1.937e-07, 7.153e-07, -3.576e-07, 7.153e-07, -3.576e-07, 5.186e-06, -1.937e-07, 0.4717, 0.1582, 0.49, 0.25, 0.3418, 0.02827, 0.25, 0.01, 0.25, 0.01, 0.3418, 0.02827, 0.3418, 0.02827, 0.25, 0.01, 0.25, 0.01, 0.3418, 0.02827, 0.3418, 0.02827, 0.25, 0.01, -1.788e-06, -5.588e-08, 1.192e-07, 1.024e-07, 1.192e-07, 1.024e-07, -1.788e-06, -5.588e-08, 0.25, 0.01, 0.3418, 0.02827, 0.01, 0.25, 0.02827, 0.3418, 0.02827, 0.3418, 0.01, 0.25, 0.01, 0.25, 0.02827, 0.3418, 0.02827, 0.3418, 0.01, 0.25, 0.01, 0.25, 0.02827, 0.3418, 2.757e-07, -5.96e-07, 1.118e-08, 1.49e-07, 1.118e-08, 1.49e-07, 2.757e-07, -5.96e-07, 0.02827, 0.3418, 0.01, 0.25, 0.4717, 0.1582, 0.4197, 0.08029, 0.4197, 0.08029, 0.4717, 0.1582, 0.4717, 0.1582, 0.4197, 0.08029, 0.4197, 0.08029, 0.4717, 0.1582, 0.4717, 0.1582, 0.4197, 0.08029, 6.557e-07, 1.825e-07, 5.186e-06, -1.937e-07, 5.186e-06, -1.937e-07, 6.557e-07, 1.825e-07, 0.4197, 0.08029, 0.4717, 0.1582, 0.3418, 0.4717, 0.25, 0.49, 0.25, 0.49, 0.3418, 0.4717, 0.4717, 0.3418, 0.4197, 0.4197, 0.4197, 0.4197, 0.4717, 0.3418, 0.02827, 0.3418, 0.01001, 0.25, 0.01, 0.25, 0.02827, 0.3418, 0.01, 0.25, 0.02827, 0.1582, 0.02827, 0.1582, 0.01, 0.25, 0.49, 0.25, 0.4717, 0.3418, 0.4717, 0.3418, 0.49, 0.25, 0.25, 0.49, 0.1582, 0.4717, 0.1582, 0.4717, 0.25, 0.49, 0.08029, 0.4197, 0.02827, 0.3418, 0.02827, 0.3418, 0.08029, 0.4197, 0.3418, 0.02827, 0.4197, 0.08029, 0.4197, 0.08029, 0.3418, 0.02827, 0.1582, 0.02827, 0.25, 0.01, 0.25, 0.01, 0.1582, 0.02827, 0.02827, 0.1582, 0.08029, 0.08029, 0.08029, 0.08029, 0.02827, 0.1582, 0.02827, 0.1582, 0.08029, 0.08029, 0.08029, 0.08029, 0.02827, 0.1582, 0.4197, 0.08029, 0.4717, 0.1582, 0.4717, 0.1582, 0.4197, 0.08029, 0.08029, 0.08029, 0.1582, 0.02827, 0.1582, 0.02827, 0.08029, 0.08029, 0.3418, 0.02827, 0.4197, 0.08029, 0.4197, 0.08029, 0.3418, 0.02827, 0.1582, 0.02827, 0.25, 0.01, 0.25, 0.01, 0.1582, 0.02827, 0.4717, 0.1582, 0.49, 0.25, 0.49, 0.25, 0.4717, 0.1582, 0.4197, 0.4197, 0.3418, 0.4717, 0.3418, 0.4717, 0.4197, 0.4197, 0.3363, 0.4608, 0.25, 0.4779, 0.25, 0.4816, 0.3384, 0.464, 0.3384, 0.464, 0.25, 0.4816, 0.25, 0.4897, 0.3432, 0.4708, 0.3432, 0.4708, 0.25, 0.4897, 0.25, 0.49, 0.3415, 0.4719, 0.3415, 0.4719, 0.25, 0.49, 0.25, 0.49, 0.3418, 0.4717, 0.4098, 0.4117, 0.3363, 0.4608, 0.3384, 0.464, 0.4136, 0.4138, 0.4136, 0.4138, 0.3384, 0.464, 0.3432, 0.4708, 0.4208, 0.4181, 0.4208, 0.4181, 0.3432, 0.4708, 0.3415, 0.4719, 0.4193, 0.42, 0.4193, 0.42, 0.3415, 0.4719, 0.3418, 0.4717, 0.4197, 0.4197, 0.4592, 0.3376, 0.4098, 0.4117, 0.4136, 0.4138, 0.464, 0.3387, 0.464, 0.3387, 0.4136, 0.4138, 0.4208, 0.4181, 0.472, 0.3404, 0.472, 0.3404, 0.4208, 0.4181, 0.4193, 0.42, 0.4716, 0.342, 0.4716, 0.342, 0.4193, 0.42, 0.4197, 0.4197, 0.4717, 0.3418, 0.4767, 0.25, 0.4592, 0.3376, 0.464, 0.3387, 0.4818, 0.25, 0.4818, 0.25, 0.464, 0.3387, 0.472, 0.3404, 0.4899, 0.2499, 0.4899, 0.2499, 0.472, 0.3404, 0.4716, 0.342, 0.49, 0.25, 0.49, 0.25, 0.4716, 0.342, 0.4717, 0.3418, 0.49, 0.25, 0.4592, 0.1624, 0.4767, 0.25, 0.4818, 0.25, 0.464, 0.1613, 0.464, 0.1613, 0.4818, 0.25, 0.4899, 0.2499, 0.472, 0.1595, 0.472, 0.1595, 0.4899, 0.2499, 0.49, 0.25, 0.4716, 0.158, 0.4716, 0.158, 0.49, 0.25, 0.49, 0.25, 0.4717, 0.1582, 0.4098, 0.08834, 0.4592, 0.1624, 0.464, 0.1613, 0.4136, 0.08615, 0.4136, 0.08615, 0.464, 0.1613, 0.472, 0.1595, 0.4207, 0.08184, 0.4207, 0.08184, 0.472, 0.1595, 0.4716, 0.158, 0.4194, 0.07999, 0.4194, 0.07999, 0.4716, 0.158, 0.4717, 0.1582, 0.4197, 0.08029, 0.3363, 0.03922, 0.4098, 0.08834, 0.4136, 0.08615, 0.3384, 0.03598, 0.3384, 0.03598, 0.4136, 0.08615, 0.4207, 0.08184, 0.3432, 0.02915, 0.3432, 0.02915, 0.4207, 0.08184, 0.4194, 0.07999, 0.3415, 0.02815, 0.3415, 0.02815, 0.4194, 0.07999, 0.4197, 0.08029, 0.3418, 0.02827, 0.25, 0.02206, 0.3363, 0.03922, 0.3384, 0.03598, 0.25, 0.01841, 0.25, 0.01841, 0.3384, 0.03598, 0.3432, 0.02915, 0.25, 0.01034, 0.25, 0.01034, 0.3432, 0.02915, 0.3415, 0.02815, 0.25, 0.01001, 0.25, 0.01001, 0.3415, 0.02815, 0.3418, 0.02827, 0.25, 0.01, 0.1637, 0.03922, 0.25, 0.02206, 0.25, 0.01841, 0.1616, 0.03598, 0.1616, 0.03598, 0.25, 0.01841, 0.25, 0.01034, 0.1568, 0.02915, 0.1568, 0.02915, 0.25, 0.01034, 0.25, 0.01001, 0.1585, 0.02815, 0.1585, 0.02815, 0.25, 0.01001, 0.25, 0.01, 0.1582, 0.02827, 0.09021, 0.08834, 0.1637, 0.03922, 0.1616, 0.03598, 0.08642, 0.08615, 0.08642, 0.08615, 0.1616, 0.03598, 0.1568, 0.02915, 0.07926, 0.08184, 0.07926, 0.08184, 0.1568, 0.02915, 0.1585, 0.02815, 0.08065, 0.07999, 0.08065, 0.07999, 0.1585, 0.02815, 0.1582, 0.02827, 0.08029, 0.08029, 0.04076, 0.1624, 0.09021, 0.08834, 0.08642, 0.08615, 0.03598, 0.1613, 0.03598, 0.1613, 0.08642, 0.08615, 0.07926, 0.08184, 0.028, 0.1595, 0.028, 0.1595, 0.07926, 0.08184, 0.08065, 0.07999, 0.0284, 0.158, 0.0284, 0.158, 0.08065, 0.07999, 0.08029, 0.08029, 0.02827, 0.1582, 0.02333, 0.25, 0.04076, 0.1624, 0.03598, 0.1613, 0.01823, 0.25, 0.01823, 0.25, 0.03598, 0.1613, 0.028, 0.1595, 0.01012, 0.2499, 0.01012, 0.2499, 0.028, 0.1595, 0.0284, 0.158, 0.01003, 0.25, 0.01003, 0.25, 0.0284, 0.158, 0.02827, 0.1582, 0.01, 0.25, 0.04076, 0.3376, 0.02333, 0.25, 0.01823, 0.25, 0.03598, 0.3387, 0.03598, 0.3387, 0.01823, 0.25, 0.01012, 0.2499, 0.02799, 0.3404, 0.02799, 0.3404, 0.01012, 0.2499, 0.01003, 0.25, 0.02841, 0.342, 0.02841, 0.342, 0.01003, 0.25, 0.01, 0.25, 0.02827, 0.3418, 0.09021, 0.4117, 0.04076, 0.3376, 0.03598, 0.3387, 0.08642, 0.4138, 0.08642, 0.4138, 0.03598, 0.3387, 0.02799, 0.3404, 0.07925, 0.4181, 0.07925, 0.4181, 0.02799, 0.3404, 0.02841, 0.342, 0.08066, 0.42, 0.08066, 0.42, 0.02841, 0.342, 0.02827, 0.3418, 0.08029, 0.4197, 0.1637, 0.4608, 0.09021, 0.4117, 0.08642, 0.4138, 0.1616, 0.464, 0.1616, 0.464, 0.08642, 0.4138, 0.07925, 0.4181, 0.1568, 0.4708, 0.1568, 0.4708, 0.07925, 0.4181, 0.08066, 0.42, 0.1585, 0.4719, 0.1585, 0.4719, 0.08066, 0.42, 0.08029, 0.4197, 0.1582, 0.4717, 0.25, 0.4779, 0.1637, 0.4608, 0.1616, 0.464, 0.25, 0.4816, 0.25, 0.4816, 0.1616, 0.464, 0.1568, 0.4708, 0.25, 0.4897, 0.25, 0.4897, 0.1568, 0.4708, 0.1585, 0.4719, 0.25, 0.49, 0.25, 0.49, 0.1585, 0.4719, 0.1582, 0.4717, 0.25, 0.49, 0.3418, 0.4717, 0.25, 0.49, 0.25, 0.49, 0.3418, 0.4717, 0.3418, 0.4717, 0.4197, 0.4197, 0.4197, 0.4197, 0.3418, 0.4717, 0.3418, 0.4717, 0.4197, 0.4197, 0.4205, 0.4185, 0.3427, 0.4711, 0.3427, 0.4711, 0.4205, 0.4185, 0.4198, 0.4196, 0.3419, 0.4717, 0.3419, 0.4717, 0.4198, 0.4196, 0.4197, 0.4197, 0.3418, 0.4717, 0.02827, 0.1582, 0.01001, 0.25, 0.01, 0.2499, 0.02814, 0.1587, 0.02814, 0.1587, 0.01, 0.2499, 0.01001, 0.2499, 0.028, 0.1595, 0.028, 0.1595, 0.01001, 0.2499, 0.01, 0.25, 0.02812, 0.1586, 0.02812, 0.1586, 0.01, 0.25, 0.01, 0.25, 0.02827, 0.1582, 0.01001, 0.25, 0.02827, 0.3418, 0.02815, 0.3413, 0.01, 0.2499, 0.01, 0.2499, 0.02815, 0.3413, 0.02799, 0.3405, 0.01001, 0.2499, 0.01001, 0.2499, 0.02799, 0.3405, 0.02812, 0.3414, 0.01, 0.25, 0.01, 0.25, 0.02812, 0.3414, 0.02827, 0.3418, 0.01, 0.25, 0.49, 0.25, 0.4717, 0.1582, 0.4719, 0.1587, 0.49, 0.2499, 0.49, 0.2499, 0.4719, 0.1587, 0.472, 0.1595, 0.49, 0.2499, 0.49, 0.2499, 0.472, 0.1595, 0.4719, 0.1586, 0.49, 0.25, 0.49, 0.25, 0.4719, 0.1586, 0.4717, 0.1582, 0.49, 0.25, 0.25, 0.49, 0.3418, 0.4717, 0.3418, 0.4717, 0.25, 0.49, 0.25, 0.49, 0.3418, 0.4717, 0.3427, 0.4711, 0.25, 0.4898, 0.25, 0.4898, 0.3427, 0.4711, 0.3419, 0.4717, 0.25, 0.49, 0.25, 0.49, 0.3419, 0.4717, 0.3418, 0.4717, 0.25, 0.49, 0.02827, 0.3418, 0.08029, 0.4197, 0.08028, 0.4197, 0.02815, 0.3413, 0.02815, 0.3413, 0.08028, 0.4197, 0.0795, 0.4185, 0.02799, 0.3405, 0.02799, 0.3405, 0.0795, 0.4185, 0.08019, 0.4196, 0.02812, 0.3414, 0.02812, 0.3414, 0.08019, 0.4196, 0.08029, 0.4197, 0.02827, 0.3418, 0.08029, 0.4197, 0.1582, 0.4717, 0.1582, 0.4717, 0.08028, 0.4197, 0.08028, 0.4197, 0.1582, 0.4717, 0.1573, 0.4711, 0.0795, 0.4185, 0.0795, 0.4185, 0.1573, 0.4711, 0.1581, 0.4717, 0.08019, 0.4196, 0.08019, 0.4196, 0.1581, 0.4717, 0.1582, 0.4717, 0.08029, 0.4197, 0.1582, 0.02827, 0.08029, 0.08029, 0.08027, 0.08032, 0.1582, 0.02827, 0.1582, 0.02827, 0.08027, 0.08032, 0.0795, 0.08148, 0.1573, 0.02885, 0.1573, 0.02885, 0.0795, 0.08148, 0.08018, 0.08043, 0.1581, 0.02829, 0.1581, 0.02829, 0.08018, 0.08043, 0.08029, 0.08029, 0.1582, 0.02827, 0.08029, 0.08029, 0.02827, 0.1582, 0.02814, 0.1587, 0.08027, 0.08032, 0.08027, 0.08032, 0.02814, 0.1587, 0.028, 0.1595, 0.0795, 0.08148, 0.0795, 0.08148, 0.028, 0.1595, 0.02812, 0.1586, 0.08018, 0.08043, 0.08018, 0.08043, 0.02812, 0.1586, 0.02827, 0.1582, 0.08029, 0.08029, 0.3418, 0.02827, 0.25, 0.01, 0.25, 0.01, 0.3418, 0.02827, 0.3418, 0.02827, 0.25, 0.01, 0.25, 0.01015, 0.3427, 0.02885, 0.3427, 0.02885, 0.25, 0.01015, 0.25, 0.01, 0.3419, 0.02829, 0.3419, 0.02829, 0.25, 0.01, 0.25, 0.01, 0.3418, 0.02827, 0.4717, 0.1582, 0.4197, 0.08029, 0.4197, 0.08032, 0.4719, 0.1587, 0.4719, 0.1587, 0.4197, 0.08032, 0.4205, 0.08148, 0.472, 0.1595, 0.472, 0.1595, 0.4205, 0.08148, 0.4198, 0.08043, 0.4719, 0.1586, 0.4719, 0.1586, 0.4198, 0.08043, 0.4197, 0.08029, 0.4717, 0.1582, 0.25, 0.01, 0.1582, 0.02827, 0.1582, 0.02827, 0.25, 0.01, 0.25, 0.01, 0.1582, 0.02827, 0.1573, 0.02885, 0.25, 0.01015, 0.25, 0.01015, 0.1573, 0.02885, 0.1581, 0.02829, 0.25, 0.01, 0.25, 0.01, 0.1581, 0.02829, 0.1582, 0.02827, 0.25, 0.01, 0.4197, 0.08029, 0.3418, 0.02827, 0.3418, 0.02827, 0.4197, 0.08032, 0.4197, 0.08032, 0.3418, 0.02827, 0.3427, 0.02885, 0.4205, 0.08148, 0.4205, 0.08148, 0.3427, 0.02885, 0.3419, 0.02829, 0.4198, 0.08043, 0.4198, 0.08043, 0.3419, 0.02829, 0.3418, 0.02827, 0.4197, 0.08029, 0.1582, 0.4717, 0.25, 0.49, 0.25, 0.49, 0.1582, 0.4717, 0.1582, 0.4717, 0.25, 0.49, 0.25, 0.4898, 0.1573, 0.4711, 0.1573, 0.4711, 0.25, 0.4898, 0.25, 0.49, 0.1581, 0.4717, 0.1581, 0.4717, 0.25, 0.49, 0.25, 0.49, 0.1582, 0.4717, 0.4717, 0.3418, 0.49, 0.25, 0.49, 0.2499, 0.4719, 0.3413, 0.4719, 0.3413, 0.49, 0.2499, 0.49, 0.2499, 0.472, 0.3405, 0.472, 0.3405, 0.49, 0.2499, 0.49, 0.25, 0.4719, 0.3414, 0.4719, 0.3414, 0.49, 0.25, 0.49, 0.25, 0.4717, 0.3418, 0.4197, 0.4197, 0.4717, 0.3418, 0.4719, 0.3413, 0.4197, 0.4197, 0.4197, 0.4197, 0.4719, 0.3413, 0.472, 0.3405, 0.4205, 0.4185, 0.4205, 0.4185, 0.472, 0.3405, 0.4719, 0.3414, 0.4198, 0.4196, 0.4198, 0.4196, 0.4719, 0.3414, 0.4717, 0.3418, 0.4197, 0.4197, 0.4717, 0.3418, 0.4197, 0.4197, 0.4197, 0.4197, 0.4717, 0.3418])
me_cylinder_001.update()

# ---- objects
ob_camera = bpy.data.objects.new('Camera', cam_camera)
ob_cylinder = bpy.data.objects.new('Cylinder', me_cylinder_001)

# ---- transforms, parenting, visibility, modifiers, constraints
ob_camera.location = (7.359, -6.926, 4.958)
ob_camera.rotation_euler = (1.109, 0.0, 0.8149)
ob_camera.lock_rotations_4d = False
ob_camera.empty_display_type = 'ARROWS'
ob_camera.color = (0.0, 0.0, 0.0, 0.0)
ob_camera.display_type = 'WIRE'
ob_camera.lineart.crease_threshold = 0.0
ob_cylinder.location = (0.0, 0.0, 0.0)
ob_cylinder.scale = (0.1595, 0.1595, 1.254)

# ---- collection membership
col_collection.objects.link(ob_camera)
col_collection.objects.link(ob_cylinder)

# ---- scene / render settings (as saved in the file)
scene.camera = ob_camera
scene.frame_start = 1; scene.frame_end = 250; scene.frame_set(1)
scene.render.engine = 'BLENDER_EEVEE_NEXT'
bpy.context.view_layer.update()

# ---- added for rendering (the .blend has no usable light): sun
light_auto_sun = bpy.data.lights.new('AutoSun', 'SUN')
light_auto_sun.energy = 3.0
light_auto_sun.angle = 0.0523599
ob_auto_sun = bpy.data.objects.new('AutoSun', light_auto_sun)
scene.collection.objects.link(ob_auto_sun)
ob_auto_sun.rotation_euler = (0.872665, 0.174533, 0.523599)
bpy.context.view_layer.update()
